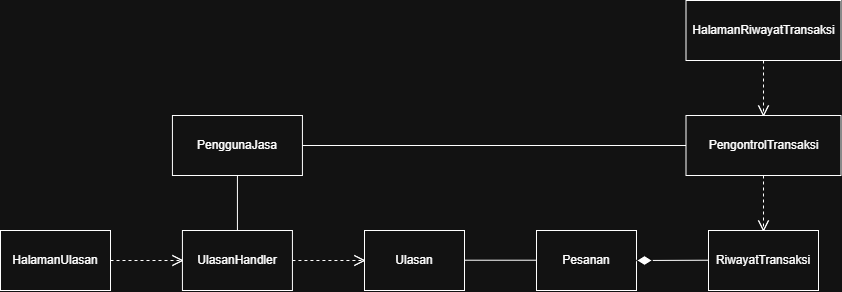

The diagram above was exported from draw.io. Its source (the exported page's mxGraphModel, read from the mxfile embedded in the PNG):
<mxGraphModel dx="1046" dy="562" grid="1" gridSize="10" guides="1" tooltips="1" connect="1" arrows="1" fold="1" page="1" pageScale="1" pageWidth="850" pageHeight="1100" math="0" shadow="0">
  <root>
    <mxCell id="0" />
    <mxCell id="1" parent="0" />
    <mxCell id="YJsvIy2K7zT7Hl4PihDG-1" parent="1" style="rounded=0;whiteSpace=wrap;html=1;" value="HalamanUlasan" vertex="1">
      <mxGeometry height="60" width="110" y="590" as="geometry" />
    </mxCell>
    <mxCell id="YJsvIy2K7zT7Hl4PihDG-2" parent="1" style="rounded=0;whiteSpace=wrap;html=1;" value="UlasanHandler" vertex="1">
      <mxGeometry height="60" width="110" x="181.93" y="590" as="geometry" />
    </mxCell>
    <mxCell id="YJsvIy2K7zT7Hl4PihDG-3" parent="1" style="rounded=0;whiteSpace=wrap;html=1;" value="Ulasan" vertex="1">
      <mxGeometry height="60" width="100" x="364" y="590" as="geometry" />
    </mxCell>
    <mxCell id="YJsvIy2K7zT7Hl4PihDG-6" parent="1" style="rounded=0;whiteSpace=wrap;html=1;" value="Pesanan" vertex="1">
      <mxGeometry height="60" width="100" x="536" y="590" as="geometry" />
    </mxCell>
    <mxCell id="YJsvIy2K7zT7Hl4PihDG-7" edge="1" parent="1" style="endArrow=none;html=1;rounded=0;exitX=1;exitY=0.5;exitDx=0;exitDy=0;entryX=0;entryY=0.5;entryDx=0;entryDy=0;" value="">
      <mxGeometry height="50" relative="1" width="50" as="geometry">
        <mxPoint x="464" y="619.72" as="sourcePoint" />
        <mxPoint x="536" y="619.72" as="targetPoint" />
      </mxGeometry>
    </mxCell>
    <mxCell id="YJsvIy2K7zT7Hl4PihDG-8" parent="1" style="rounded=0;whiteSpace=wrap;html=1;" value="RiwayatTransaksi" vertex="1">
      <mxGeometry height="60" width="110" x="708" y="590" as="geometry" />
    </mxCell>
    <mxCell id="YJsvIy2K7zT7Hl4PihDG-9" edge="1" parent="1" source="YJsvIy2K7zT7Hl4PihDG-6" style="endArrow=none;html=1;rounded=0;exitX=1;exitY=0.5;exitDx=0;exitDy=0;entryX=0;entryY=0.5;entryDx=0;entryDy=0;" value="">
      <mxGeometry height="50" relative="1" width="50" as="geometry">
        <mxPoint x="654" y="620" as="sourcePoint" />
        <mxPoint x="708" y="619.72" as="targetPoint" />
      </mxGeometry>
    </mxCell>
    <mxCell id="YJsvIy2K7zT7Hl4PihDG-10" parent="1" style="rounded=0;whiteSpace=wrap;html=1;" value="PengontrolTransaksi" vertex="1">
      <mxGeometry height="60" width="155" x="685.5" y="475" as="geometry" />
    </mxCell>
    <mxCell id="YJsvIy2K7zT7Hl4PihDG-12" parent="1" style="rounded=0;whiteSpace=wrap;html=1;" value="HalamanRiwayatTransaksi" vertex="1">
      <mxGeometry height="60" width="155" x="685.5" y="360" as="geometry" />
    </mxCell>
    <mxCell id="YJsvIy2K7zT7Hl4PihDG-14" parent="1" style="rounded=0;whiteSpace=wrap;html=1;" value="PenggunaJasa" vertex="1">
      <mxGeometry height="60" width="130" x="171.93" y="475" as="geometry" />
    </mxCell>
    <mxCell id="YJsvIy2K7zT7Hl4PihDG-15" edge="1" parent="1" source="YJsvIy2K7zT7Hl4PihDG-2" style="endArrow=none;html=1;rounded=0;exitX=0.5;exitY=0;exitDx=0;exitDy=0;entryX=0.5;entryY=1;entryDx=0;entryDy=0;" target="YJsvIy2K7zT7Hl4PihDG-14" value="">
      <mxGeometry height="50" relative="1" width="50" as="geometry">
        <mxPoint x="499" y="575" as="sourcePoint" />
        <mxPoint x="549" y="525" as="targetPoint" />
      </mxGeometry>
    </mxCell>
    <mxCell id="YJsvIy2K7zT7Hl4PihDG-16" edge="1" parent="1" source="YJsvIy2K7zT7Hl4PihDG-14" style="endArrow=none;html=1;rounded=0;exitX=1;exitY=0.5;exitDx=0;exitDy=0;entryX=0;entryY=0.5;entryDx=0;entryDy=0;" target="YJsvIy2K7zT7Hl4PihDG-10" value="">
      <mxGeometry height="50" relative="1" width="50" as="geometry">
        <mxPoint x="319" y="590" as="sourcePoint" />
        <mxPoint x="319" y="535" as="targetPoint" />
      </mxGeometry>
    </mxCell>
    <mxCell id="YJsvIy2K7zT7Hl4PihDG-17" edge="1" parent="1" source="YJsvIy2K7zT7Hl4PihDG-1" style="endArrow=none;dashed=1;html=1;rounded=0;entryX=0;entryY=0.5;entryDx=0;entryDy=0;exitX=1;exitY=0.5;exitDx=0;exitDy=0;" target="YJsvIy2K7zT7Hl4PihDG-2" value="">
      <mxGeometry height="50" relative="1" width="50" as="geometry">
        <mxPoint x="110" y="685" as="sourcePoint" />
        <mxPoint x="185" y="685" as="targetPoint" />
      </mxGeometry>
    </mxCell>
    <mxCell id="YJsvIy2K7zT7Hl4PihDG-18" parent="1" style="shape=step;perimeter=stepPerimeter;whiteSpace=wrap;html=1;shapeInside=1;fixedSize=1;" value="" vertex="1">
      <mxGeometry height="10" width="10" x="171.93" y="615" as="geometry" />
    </mxCell>
    <mxCell id="YJsvIy2K7zT7Hl4PihDG-20" edge="1" parent="1" style="endArrow=none;dashed=1;html=1;rounded=0;entryX=0;entryY=0.5;entryDx=0;entryDy=0;exitX=1;exitY=0.5;exitDx=0;exitDy=0;" value="">
      <mxGeometry height="50" relative="1" width="50" as="geometry">
        <mxPoint x="291.93" y="620" as="sourcePoint" />
        <mxPoint x="363.93" y="620" as="targetPoint" />
      </mxGeometry>
    </mxCell>
    <mxCell id="YJsvIy2K7zT7Hl4PihDG-21" parent="1" style="shape=step;perimeter=stepPerimeter;whiteSpace=wrap;html=1;shapeInside=1;fixedSize=1;" value="" vertex="1">
      <mxGeometry height="10" width="10" x="353.86" y="615" as="geometry" />
    </mxCell>
    <mxCell id="YJsvIy2K7zT7Hl4PihDG-22" edge="1" parent="1" source="YJsvIy2K7zT7Hl4PihDG-12" style="endArrow=none;dashed=1;html=1;rounded=0;entryX=0.5;entryY=0;entryDx=0;entryDy=0;exitX=0.5;exitY=1;exitDx=0;exitDy=0;" target="YJsvIy2K7zT7Hl4PihDG-10" value="">
      <mxGeometry height="50" relative="1" width="50" as="geometry">
        <mxPoint x="350" y="560" as="sourcePoint" />
        <mxPoint x="422" y="560" as="targetPoint" />
      </mxGeometry>
    </mxCell>
    <mxCell id="YJsvIy2K7zT7Hl4PihDG-23" parent="1" style="shape=step;perimeter=stepPerimeter;whiteSpace=wrap;html=1;shapeInside=1;fixedSize=1;rotation=90;" value="" vertex="1">
      <mxGeometry height="10" width="10" x="758" y="465" as="geometry" />
    </mxCell>
    <mxCell id="YJsvIy2K7zT7Hl4PihDG-25" edge="1" parent="1" style="endArrow=none;dashed=1;html=1;rounded=0;entryX=0.5;entryY=0;entryDx=0;entryDy=0;exitX=0.5;exitY=1;exitDx=0;exitDy=0;" value="">
      <mxGeometry height="50" relative="1" width="50" as="geometry">
        <mxPoint x="763" y="535" as="sourcePoint" />
        <mxPoint x="763" y="590" as="targetPoint" />
      </mxGeometry>
    </mxCell>
    <mxCell id="YJsvIy2K7zT7Hl4PihDG-26" parent="1" style="shape=step;perimeter=stepPerimeter;whiteSpace=wrap;html=1;shapeInside=1;fixedSize=1;rotation=90;" value="" vertex="1">
      <mxGeometry height="10" width="10" x="758" y="580" as="geometry" />
    </mxCell>
    <mxCell id="YJsvIy2K7zT7Hl4PihDG-29" parent="1" style="rhombus;whiteSpace=wrap;html=1;shapeInside=1;fillColor=light-dark(#FFFFFF,#FFFFFF);fillStyle=solid;gradientColor=none;perimeterSpacing=2;strokeColor=light-dark(#000000,#000000);fillOpacity=100;" value="" vertex="1">
      <mxGeometry height="10" width="16" x="636" y="615" as="geometry" />
    </mxCell>
  </root>
</mxGraphModel>